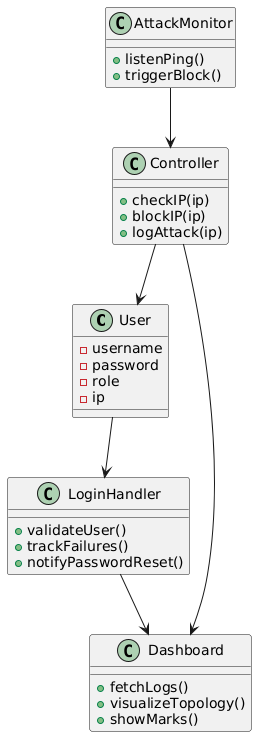

The diagram above was rendered by PlantUML. Its source (embedded in the PNG):
@startuml
class User {
  - username
  - password
  - role
  - ip
}

class Dashboard {
  + fetchLogs()
  + visualizeTopology()
  + showMarks()
}

class Controller {
  + checkIP(ip)
  + blockIP(ip)
  + logAttack(ip)
}

class LoginHandler {
  + validateUser()
  + trackFailures()
  + notifyPasswordReset()
}

class AttackMonitor {
  + listenPing()
  + triggerBlock()
}

User --> LoginHandler
LoginHandler --> Dashboard
Controller --> Dashboard
AttackMonitor --> Controller
Controller --> User
@enduml